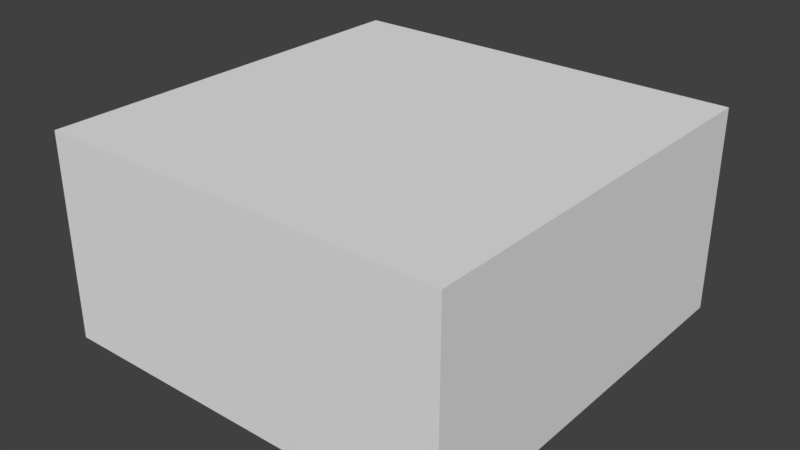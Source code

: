 # Source: simple_room.blend  (saved by Blender 2.79.0; exported with 4.5.12 LTS)
import bpy
from mathutils import Matrix  # noqa: F401  (used for matrix-valued properties, if any)

bpy.ops.wm.read_factory_settings(use_empty=True)
scene = bpy.context.scene
scene.name = 'Scene'

# ---- collections
col_collection_1 = bpy.data.collections.new('Collection 1'); scene.collection.children.link(col_collection_1)

# ---- world
world_world = bpy.data.worlds.new('World'); scene.world = world_world
world_world.color = (0.05088, 0.05088, 0.05088)
world_world.use_sun_shadow = False
world_world.sun_shadow_jitter_overblur = 0.0
world_world.cycles.sampling_method = 'MANUAL'

# ---- meshes
me_plane = bpy.data.meshes.new('Plane')
me_plane.from_pydata([(0.0, -1.0, 0.0), (1.0, -1.0, 0.0), (0.0, 0.0, 0.0), (2.0, -1.0, 0.0), (1.0, 0.0, 0.0), (-2.0, -1.0, 0.0), (-1.0, -1.0, 0.0), (-2.0, 0.0, 0.0), (-1.0, 0.0, 0.0), (2.0, 0.0, 0.0), (1.0, 1.0, 0.0), (-2.0, 1.0, 0.0), (-1.0, 1.0, 0.0), (0.0, 2.0, 0.0), (0.0, 1.0, 0.0), (2.0, 1.0, 0.0), (1.0, 2.0, 0.0), (2.0, 2.0, 0.0), (-1.0, 2.0, 0.0), (0.0, 3.0, 0.0), (1.0, 3.0, 0.0), (2.0, 3.0, 0.0), (-2.0, 2.0, 0.0), (-2.0, 3.0, 0.0), (-1.0, 3.0, 0.0), (-1.0, -1.0, 2.0), (-1.0, 0.0, 2.0), (1.0, -1.0, 2.0), (0.0, 0.0, 2.0), (1.0, 0.0, 2.0), (2.0, 0.0, 2.0), (-2.0, -1.0, 2.0), (-1.0, 1.0, 2.0), (1.0, 1.0, 2.0), (2.0, 1.0, 2.0), (-2.0, 0.0, 2.0), (0.0, 1.0, 2.0), (1.0, 2.0, 2.0), (2.0, 2.0, 2.0), (-1.0, 3.0, 2.0), (0.0, 2.0, 2.0), (-2.0, 2.0, 2.0), (-1.0, 2.0, 2.0), (-2.0, 3.0, 2.0), (-1.0, -1.0, 1.0), (0.0, -1.0, 1.0), (1.0, -1.0, 1.0), (2.0, -1.0, 1.0), (2.0, 0.0, 1.0), (-2.0, -1.0, 1.0), (-2.0, 0.0, 1.0), (-2.0, 1.0, 1.0), (2.0, 1.0, 1.0), (0.0, 3.0, 1.0), (1.0, 3.0, 1.0), (2.0, 2.0, 1.0), (2.0, 3.0, 1.0), (-2.0, 2.0, 1.0), (-2.0, 3.0, 1.0), (-1.0, 3.0, 1.0), (0.0, -1.0, 2.0), (2.0, -1.0, 2.0), (-2.0, 1.0, 2.0), (0.0, 3.0, 2.0), (1.0, 3.0, 2.0), (2.0, 3.0, 2.0)], [], [(6, 0, 2, 8), (0, 1, 4, 2), (1, 3, 9, 4), (5, 6, 8, 7), (8, 2, 14, 12), (2, 4, 10, 14), (4, 9, 15, 10), (7, 8, 12, 11), (12, 14, 13, 18), (14, 10, 16, 13), (10, 15, 17, 16), (11, 12, 18, 22), (18, 13, 19, 24), (13, 16, 20, 19), (16, 17, 21, 20), (22, 18, 24, 23), (25, 26, 28, 60), (60, 28, 29, 27), (27, 29, 30, 61), (31, 35, 26, 25), (26, 32, 36, 28), (28, 36, 33, 29), (29, 33, 34, 30), (35, 62, 32, 26), (32, 42, 40, 36), (36, 40, 37, 33), (33, 37, 38, 34), (62, 41, 42, 32), (42, 39, 63, 40), (40, 63, 64, 37), (37, 64, 65, 38), (41, 43, 39, 42), (20, 21, 56, 54), (22, 23, 58, 57), (0, 6, 44, 45), (3, 1, 46, 47), (9, 3, 47, 48), (19, 20, 54, 53), (23, 24, 59, 58), (15, 9, 48, 52), (5, 7, 50, 49), (17, 15, 52, 55), (1, 0, 45, 46), (6, 5, 49, 44), (7, 11, 51, 50), (21, 17, 55, 56), (24, 19, 53, 59), (11, 22, 57, 51), (44, 49, 31, 25), (54, 56, 65, 64), (52, 48, 30, 34), (57, 58, 43, 41), (50, 51, 62, 35), (45, 44, 25, 60), (58, 59, 39, 43), (55, 52, 34, 38), (46, 45, 60, 27), (51, 57, 41, 62), (47, 46, 27, 61), (59, 53, 63, 39), (48, 47, 61, 30), (53, 54, 64, 63), (49, 50, 35, 31), (56, 55, 38, 65)])
_uv = me_plane.uv_layers.new(name='UVMap')
_uv.uv.foreach_set('vector', [0.0, 0.0, 0.25, 0.0, 0.25, 0.25, 0.0, 0.25, 0.0, 0.0, 0.25, 0.0, 0.25, 0.25, 0.0, 0.25, 0.0, 0.0, 0.25, 0.0, 0.25, 0.25, 0.0, 0.25, 0.0, 0.0, 0.25, 0.0, 0.25, 0.25, 0.0, 0.25, 0.0, 0.0, 0.25, 0.0, 0.25, 0.25, 0.0, 0.25, 0.0, 0.0, 0.25, 0.0, 0.25, 0.25, 0.0, 0.25, 0.0, 0.0, 0.25, 0.0, 0.25, 0.25, 0.0, 0.25, 0.0, 0.0, 0.25, 0.0, 0.25, 0.25, 0.0, 0.25, 0.0, 0.0, 0.25, 0.0, 0.25, 0.25, 0.0, 0.25, 0.0, 0.0, 0.25, 0.0, 0.25, 0.25, 0.0, 0.25, 0.0, 0.0, 0.25, 0.0, 0.25, 0.25, 0.0, 0.25, 0.0, 0.0, 0.25, 0.0, 0.25, 0.25, 0.0, 0.25, 0.0, 0.0, 0.25, 0.0, 0.25, 0.25, 0.0, 0.25, 0.0, 0.0, 0.25, 0.0, 0.25, 0.25, 0.0, 0.25, 0.0, 0.0, 0.25, 0.0, 0.25, 0.25, 0.0, 0.25, 0.0, 0.0, 0.25, 0.0, 0.25, 0.25, 0.0, 0.25, 0.0, 0.0, 0.25, 0.0, 0.25, 0.25, 0.0, 0.25, 0.0, 0.0, 0.25, 0.0, 0.25, 0.25, 0.0, 0.25, 0.0, 0.0, 0.25, 0.0, 0.25, 0.25, 0.0, 0.25, 0.0, 0.0, 0.25, 0.0, 0.25, 0.25, 0.0, 0.25, 0.0, 0.0, 0.25, 0.0, 0.25, 0.25, 0.0, 0.25, 0.0, 0.0, 0.25, 0.0, 0.25, 0.25, 0.0, 0.25, 0.0, 0.0, 0.25, 0.0, 0.25, 0.25, 0.0, 0.25, 0.0, 0.0, 0.25, 0.0, 0.25, 0.25, 0.0, 0.25, 0.0, 0.0, 0.25, 0.0, 0.25, 0.25, 0.0, 0.25, 0.0, 0.0, 0.25, 0.0, 0.25, 0.25, 0.0, 0.25, 0.0, 0.0, 0.25, 0.0, 0.25, 0.25, 0.0, 0.25, 0.0, 0.0, 0.25, 0.0, 0.25, 0.25, 0.0, 0.25, 0.0, 0.0, 0.25, 0.0, 0.25, 0.25, 0.0, 0.25, 0.0, 0.0, 0.25, 0.0, 0.25, 0.25, 0.0, 0.25, 0.0, 0.0, 0.25, 0.0, 0.25, 0.25, 0.0, 0.25, 0.0, 0.0, 0.25, 0.0, 0.25, 0.25, 0.0, 0.25, 0.25, 0.0, 0.25, 0.25, 0.0, 0.25, 0.0, 0.0, 0.25, 0.0, 0.25, 0.25, 0.0, 0.25, 0.0, 0.0, 0.25, 0.0, 0.25, 0.25, 0.0, 0.25, 0.0, 0.0, 0.25, 0.0, 0.25, 0.25, 0.0, 0.25, 0.0, 0.0, 0.0, 0.25, 0.0, 0.0, 0.25, 0.0, 0.25, 0.25, 0.25, 0.0, 0.25, 0.25, 0.0, 0.25, 0.0, 0.0, 0.25, 0.0, 0.25, 0.25, 0.0, 0.25, 0.0, 0.0, 0.0, 0.25, 0.0, 0.0, 0.25, 0.0, 0.25, 0.25, 0.25, 0.0, 0.25, 0.25, 0.0, 0.25, 0.0, 0.0, 0.0, 0.25, 0.0, 0.0, 0.25, 0.0, 0.25, 0.25, 0.25, 0.0, 0.25, 0.25, 0.0, 0.25, 0.0, 0.0, 0.25, 0.0, 0.25, 0.25, 0.0, 0.25, 0.0, 0.0, 0.25, 0.0, 0.25, 0.25, 0.0, 0.25, 0.0, 0.0, 0.0, 0.25, 0.0, 0.0, 0.25, 0.0, 0.25, 0.25, 0.25, 0.0, 0.25, 0.25, 0.0, 0.25, 0.0, 0.0, 0.25, 0.0, 0.25, 0.25, 0.0, 0.25, 0.0, 0.0, 0.25, 0.0, 0.25, 0.25, 0.0, 0.25, 0.0, 0.0, 0.25, 0.0, 0.25, 0.25, 0.0, 0.25, 0.0, 0.0, 0.0, 0.25, 0.0, 0.0, 0.25, 0.0, 0.25, 0.25, 0.25, 0.0, 0.25, 0.25, 0.0, 0.25, 0.0, 0.0, 0.25, 0.0, 0.25, 0.25, 0.0, 0.25, 0.0, 0.0, 0.25, 0.0, 0.25, 0.25, 0.0, 0.25, 0.0, 0.0, 0.25, 0.0, 0.25, 0.25, 0.0, 0.25, 0.0, 0.0, 0.0, 0.25, 0.0, 0.0, 0.25, 0.0, 0.25, 0.25, 0.25, 0.0, 0.25, 0.25, 0.0, 0.25, 0.0, 0.0, 0.25, 0.0, 0.25, 0.25, 0.0, 0.25, 0.0, 0.0, 0.25, 0.0, 0.25, 0.25, 0.0, 0.25, 0.0, 0.0, 0.25, 0.0, 0.25, 0.25, 0.0, 0.25, 0.0, 0.0, 0.0, 0.25, 0.0, 0.0, 0.25, 0.0, 0.25, 0.25, 0.25, 0.0, 0.25, 0.25, 0.0, 0.25, 0.0, 0.0, 0.25, 0.0, 0.25, 0.25, 0.0, 0.25, 0.0, 0.0, 0.0, 0.25, 0.0, 0.0, 0.25, 0.0, 0.25, 0.25])
_ca = me_plane.color_attributes.new('Col', 'BYTE_COLOR', 'CORNER')
_ca.data.foreach_set('color', [0.04971, 0.04971, 0.04971, 1.0, 0.1022, 0.1022, 0.1022, 1.0, 0.7011, 0.7011, 0.7011, 1.0, 0.3663, 0.3663, 0.3663, 1.0, 0.1022, 0.1022, 0.1022, 1.0, 0.04971, 0.04971, 0.04971, 1.0, 0.3663, 0.3663, 0.3663, 1.0, 0.7011, 0.7011, 0.7011, 1.0, 0.04971, 0.04971, 0.04971, 1.0, 0.0, 0.0, 0.0, 1.0, 0.04971, 0.04971, 0.04971, 1.0, 0.3663, 0.3663, 0.3663, 1.0, 0.0, 0.0, 0.0, 1.0, 0.04971, 0.04971, 0.04971, 1.0, 0.3663, 0.3663, 0.3663, 1.0, 0.04971, 0.04971, 0.04971, 1.0, 0.3663, 0.3663, 0.3663, 1.0, 0.7011, 0.7011, 0.7011, 1.0, 1.0, 1.0, 1.0, 1.0, 0.7011, 0.7011, 0.7011, 1.0, 0.7011, 0.7011, 0.7011, 1.0, 0.3663, 0.3663, 0.3663, 1.0, 0.7011, 0.7011, 0.7011, 1.0, 1.0, 1.0, 1.0, 1.0, 0.3663, 0.3663, 0.3663, 1.0, 0.04971, 0.04971, 0.04971, 1.0, 0.1022, 0.1022, 0.1022, 1.0, 0.7011, 0.7011, 0.7011, 1.0, 0.04971, 0.04971, 0.04971, 1.0, 0.3663, 0.3663, 0.3663, 1.0, 0.7011, 0.7011, 0.7011, 1.0, 0.1022, 0.1022, 0.1022, 1.0, 0.7011, 0.7011, 0.7011, 1.0, 1.0, 1.0, 1.0, 1.0, 0.7011, 0.7011, 0.7011, 1.0, 0.3663, 0.3663, 0.3663, 1.0, 1.0, 1.0, 1.0, 1.0, 0.7011, 0.7011, 0.7011, 1.0, 0.3663, 0.3663, 0.3663, 1.0, 0.7011, 0.7011, 0.7011, 1.0, 0.7011, 0.7011, 0.7011, 1.0, 0.1022, 0.1022, 0.1022, 1.0, 0.04971, 0.04971, 0.04971, 1.0, 0.3663, 0.3663, 0.3663, 1.0, 0.1022, 0.1022, 0.1022, 1.0, 0.7011, 0.7011, 0.7011, 1.0, 0.3663, 0.3663, 0.3663, 1.0, 0.04971, 0.04971, 0.04971, 1.0, 0.3663, 0.3663, 0.3663, 1.0, 0.7011, 0.7011, 0.7011, 1.0, 0.1022, 0.1022, 0.1022, 1.0, 0.04971, 0.04971, 0.04971, 1.0, 0.7011, 0.7011, 0.7011, 1.0, 0.3663, 0.3663, 0.3663, 1.0, 0.04971, 0.04971, 0.04971, 1.0, 0.1022, 0.1022, 0.1022, 1.0, 0.3663, 0.3663, 0.3663, 1.0, 0.04971, 0.04971, 0.04971, 1.0, 0.0, 0.0, 0.0, 1.0, 0.04971, 0.04971, 0.04971, 1.0, 0.04971, 0.04971, 0.04971, 1.0, 0.3663, 0.3663, 0.3663, 1.0, 0.04971, 0.04971, 0.04971, 1.0, 0.0, 0.0, 0.0, 1.0, 0.04971, 0.04971, 0.04971, 1.0, 0.3663, 0.3663, 0.3663, 1.0, 0.7011, 0.7011, 0.7011, 1.0, 0.1022, 0.1022, 0.1022, 1.0, 0.1022, 0.1022, 0.1022, 1.0, 0.7011, 0.7011, 0.7011, 1.0, 0.3663, 0.3663, 0.3663, 1.0, 0.04971, 0.04971, 0.04971, 1.0, 0.04971, 0.04971, 0.04971, 1.0, 0.3663, 0.3663, 0.3663, 1.0, 0.04971, 0.04971, 0.04971, 1.0, 0.0, 0.0, 0.0, 1.0, 0.0, 0.0, 0.0, 1.0, 0.04971, 0.04971, 0.04971, 1.0, 0.3663, 0.3663, 0.3663, 1.0, 0.04971, 0.04971, 0.04971, 1.0, 0.3663, 0.3663, 0.3663, 1.0, 0.7011, 0.7011, 0.7011, 1.0, 1.0, 1.0, 1.0, 1.0, 0.7011, 0.7011, 0.7011, 1.0, 0.7011, 0.7011, 0.7011, 1.0, 1.0, 1.0, 1.0, 1.0, 0.7011, 0.7011, 0.7011, 1.0, 0.3663, 0.3663, 0.3663, 1.0, 0.3663, 0.3663, 0.3663, 1.0, 0.7011, 0.7011, 0.7011, 1.0, 0.1022, 0.1022, 0.1022, 1.0, 0.04971, 0.04971, 0.04971, 1.0, 0.04971, 0.04971, 0.04971, 1.0, 0.1022, 0.1022, 0.1022, 1.0, 0.7011, 0.7011, 0.7011, 1.0, 0.3663, 0.3663, 0.3663, 1.0, 0.7011, 0.7011, 0.7011, 1.0, 0.3663, 0.3663, 0.3663, 1.0, 0.7011, 0.7011, 0.7011, 1.0, 1.0, 1.0, 1.0, 1.0, 1.0, 1.0, 1.0, 1.0, 0.7011, 0.7011, 0.7011, 1.0, 0.3663, 0.3663, 0.3663, 1.0, 0.7011, 0.7011, 0.7011, 1.0, 0.7011, 0.7011, 0.7011, 1.0, 0.3663, 0.3663, 0.3663, 1.0, 0.04971, 0.04971, 0.04971, 1.0, 0.1022, 0.1022, 0.1022, 1.0, 0.1022, 0.1022, 0.1022, 1.0, 0.04971, 0.04971, 0.04971, 1.0, 0.3663, 0.3663, 0.3663, 1.0, 0.7011, 0.7011, 0.7011, 1.0, 0.3663, 0.3663, 0.3663, 1.0, 0.04971, 0.04971, 0.04971, 1.0, 0.1022, 0.1022, 0.1022, 1.0, 0.7011, 0.7011, 0.7011, 1.0, 0.7011, 0.7011, 0.7011, 1.0, 0.1022, 0.1022, 0.1022, 1.0, 0.04971, 0.04971, 0.04971, 1.0, 0.3663, 0.3663, 0.3663, 1.0, 0.3663, 0.3663, 0.3663, 1.0, 0.04971, 0.04971, 0.04971, 1.0, 0.0, 0.0, 0.0, 1.0, 0.04971, 0.04971, 0.04971, 1.0, 0.04971, 0.04971, 0.04971, 1.0, 0.0, 0.0, 0.0, 1.0, 0.04971, 0.04971, 0.04971, 1.0, 0.3663, 0.3663, 0.3663, 1.0, 0.04971, 0.04971, 0.04971, 1.0, 0.0, 0.0, 0.0, 1.0, 0.006049, 0.006049, 0.006049, 1.0, 0.1022, 0.1022, 0.1022, 1.0, 0.04971, 0.04971, 0.04971, 1.0, 0.0, 0.0, 0.0, 1.0, 0.006049, 0.006049, 0.006049, 1.0, 0.1022, 0.1022, 0.1022, 1.0, 0.1022, 0.1022, 0.1022, 1.0, 0.04971, 0.04971, 0.04971, 1.0, 0.1022, 0.1022, 0.1022, 1.0, 0.1946, 0.1946, 0.1946, 1.0, 0.0, 0.0, 0.0, 1.0, 0.04971, 0.04971, 0.04971, 1.0, 0.1022, 0.1022, 0.1022, 1.0, 0.006049, 0.006049, 0.006049, 1.0, 0.04971, 0.04971, 0.04971, 1.0, 0.0, 0.0, 0.0, 1.0, 0.006049, 0.006049, 0.006049, 1.0, 0.1022, 0.1022, 0.1022, 1.0, 0.1022, 0.1022, 0.1022, 1.0, 0.04971, 0.04971, 0.04971, 1.0, 0.1022, 0.1022, 0.1022, 1.0, 0.1946, 0.1946, 0.1946, 1.0, 0.0, 0.0, 0.0, 1.0, 0.04971, 0.04971, 0.04971, 1.0, 0.1022, 0.1022, 0.1022, 1.0, 0.006049, 0.006049, 0.006049, 1.0, 0.1022, 0.1022, 0.1022, 1.0, 0.04971, 0.04971, 0.04971, 1.0, 0.1022, 0.1022, 0.1022, 1.0, 0.1946, 0.1946, 0.1946, 1.0, 0.0, 0.0, 0.0, 1.0, 0.04971, 0.04971, 0.04971, 1.0, 0.1022, 0.1022, 0.1022, 1.0, 0.006049, 0.006049, 0.006049, 1.0, 0.04971, 0.04971, 0.04971, 1.0, 0.1022, 0.1022, 0.1022, 1.0, 0.1946, 0.1946, 0.1946, 1.0, 0.1022, 0.1022, 0.1022, 1.0, 0.04971, 0.04971, 0.04971, 1.0, 0.1022, 0.1022, 0.1022, 1.0, 0.1946, 0.1946, 0.1946, 1.0, 0.1022, 0.1022, 0.1022, 1.0, 0.04971, 0.04971, 0.04971, 1.0, 0.0, 0.0, 0.0, 1.0, 0.006049, 0.006049, 0.006049, 1.0, 0.1022, 0.1022, 0.1022, 1.0, 0.04971, 0.04971, 0.04971, 1.0, 0.1022, 0.1022, 0.1022, 1.0, 0.1946, 0.1946, 0.1946, 1.0, 0.1022, 0.1022, 0.1022, 1.0, 0.0, 0.0, 0.0, 1.0, 0.04971, 0.04971, 0.04971, 1.0, 0.1022, 0.1022, 0.1022, 1.0, 0.006049, 0.006049, 0.006049, 1.0, 0.04971, 0.04971, 0.04971, 1.0, 0.1022, 0.1022, 0.1022, 1.0, 0.1946, 0.1946, 0.1946, 1.0, 0.1022, 0.1022, 0.1022, 1.0, 0.1022, 0.1022, 0.1022, 1.0, 0.04971, 0.04971, 0.04971, 1.0, 0.1022, 0.1022, 0.1022, 1.0, 0.1946, 0.1946, 0.1946, 1.0, 0.1022, 0.1022, 0.1022, 1.0, 0.006049, 0.006049, 0.006049, 1.0, 0.0, 0.0, 0.0, 1.0, 0.04971, 0.04971, 0.04971, 1.0, 0.1022, 0.1022, 0.1022, 1.0, 0.006049, 0.006049, 0.006049, 1.0, 0.0, 0.0, 0.0, 1.0, 0.04971, 0.04971, 0.04971, 1.0, 0.1946, 0.1946, 0.1946, 1.0, 0.1022, 0.1022, 0.1022, 1.0, 0.04971, 0.04971, 0.04971, 1.0, 0.1022, 0.1022, 0.1022, 1.0, 0.1022, 0.1022, 0.1022, 1.0, 0.006049, 0.006049, 0.006049, 1.0, 0.0, 0.0, 0.0, 1.0, 0.04971, 0.04971, 0.04971, 1.0, 0.1022, 0.1022, 0.1022, 1.0, 0.1946, 0.1946, 0.1946, 1.0, 0.1022, 0.1022, 0.1022, 1.0, 0.04971, 0.04971, 0.04971, 1.0, 0.1946, 0.1946, 0.1946, 1.0, 0.1022, 0.1022, 0.1022, 1.0, 0.04971, 0.04971, 0.04971, 1.0, 0.1022, 0.1022, 0.1022, 1.0, 0.006049, 0.006049, 0.006049, 1.0, 0.1022, 0.1022, 0.1022, 1.0, 0.04971, 0.04971, 0.04971, 1.0, 0.0, 0.0, 0.0, 1.0, 0.1022, 0.1022, 0.1022, 1.0, 0.1946, 0.1946, 0.1946, 1.0, 0.1022, 0.1022, 0.1022, 1.0, 0.04971, 0.04971, 0.04971, 1.0, 0.1022, 0.1022, 0.1022, 1.0, 0.1946, 0.1946, 0.1946, 1.0, 0.1022, 0.1022, 0.1022, 1.0, 0.04971, 0.04971, 0.04971, 1.0, 0.1946, 0.1946, 0.1946, 1.0, 0.1022, 0.1022, 0.1022, 1.0, 0.04971, 0.04971, 0.04971, 1.0, 0.1022, 0.1022, 0.1022, 1.0, 0.006049, 0.006049, 0.006049, 1.0, 0.1022, 0.1022, 0.1022, 1.0, 0.04971, 0.04971, 0.04971, 1.0, 0.0, 0.0, 0.0, 1.0, 0.1022, 0.1022, 0.1022, 1.0, 0.1946, 0.1946, 0.1946, 1.0, 0.1022, 0.1022, 0.1022, 1.0, 0.04971, 0.04971, 0.04971, 1.0, 0.1022, 0.1022, 0.1022, 1.0, 0.006049, 0.006049, 0.006049, 1.0, 0.0, 0.0, 0.0, 1.0, 0.04971, 0.04971, 0.04971, 1.0, 0.1946, 0.1946, 0.1946, 1.0, 0.1022, 0.1022, 0.1022, 1.0, 0.04971, 0.04971, 0.04971, 1.0, 0.1022, 0.1022, 0.1022, 1.0, 0.006049, 0.006049, 0.006049, 1.0, 0.1022, 0.1022, 0.1022, 1.0, 0.04971, 0.04971, 0.04971, 1.0, 0.0, 0.0, 0.0, 1.0, 0.006049, 0.006049, 0.006049, 1.0, 0.1022, 0.1022, 0.1022, 1.0, 0.04971, 0.04971, 0.04971, 1.0, 0.0, 0.0, 0.0, 1.0])
me_plane.use_remesh_preserve_volume = False
me_plane.use_remesh_preserve_attributes = False
me_plane.use_mirror_vertex_groups = False
me_plane.update()

# ---- objects
ob_empty_001 = bpy.data.objects.new('Empty.001', None)
ob_empty = bpy.data.objects.new('Empty', None)
ob_plane = bpy.data.objects.new('Plane', me_plane)

# ---- transforms, parenting, visibility, modifiers, constraints
ob_empty_001.location = (0.0, 1.0, 1.0)
ob_empty_001.empty_display_type = 'ARROWS'
ob_empty_001.empty_image_offset = (0.0, 0.0)
ob_empty_001.lineart.crease_threshold = 0.0
ob_empty.location = (0.0, 1.0, 1.0)
ob_empty.empty_display_type = 'SPHERE'
ob_empty.empty_display_size = 3.0
ob_empty.empty_image_offset = (0.0, 0.0)
ob_empty.lineart.crease_threshold = 0.0
ob_plane.location = (0.0, 0.0, 0.0)
ob_plane.lineart.crease_threshold = 0.0

# ---- collection membership
col_collection_1.objects.link(ob_empty_001)
col_collection_1.objects.link(ob_empty)
col_collection_1.objects.link(ob_plane)

# ---- scene / render settings (as saved in the file)
scene.frame_start = 1; scene.frame_end = 250; scene.frame_set(1)
scene.render.engine = 'BLENDER_EEVEE_NEXT'
scene.render.resolution_percentage = 50
scene.render.dither_intensity = 0.0
scene.cycles.use_denoising = False
scene.cycles.samples = 128
scene.cycles.sampling_pattern = 'TABULATED_SOBOL'
scene.cycles.use_adaptive_sampling = False
scene.cycles.use_light_tree = False
scene.cycles.blur_glossy = 0.0
scene.cycles.sample_clamp_indirect = 0.0
scene.view_settings.view_transform = 'Standard'
bpy.context.view_layer.update()

# ---- added for rendering (the .blend has no active camera and no usable light): camera, sun
cam_auto = bpy.data.cameras.new('AutoCamera')
cam_auto.lens = 50.0
cam_auto.sensor_width = 36.0
cam_auto.clip_end = 1000.0
ob_auto_camera = bpy.data.objects.new('AutoCamera', cam_auto)
scene.collection.objects.link(ob_auto_camera)
ob_auto_camera.location = (5.55135, -5.66162, 5.44108)
ob_auto_camera.rotation_euler = (1.09748, -7.21219e-08, 0.694738)
scene.camera = ob_auto_camera
light_auto_sun = bpy.data.lights.new('AutoSun', 'SUN')
light_auto_sun.energy = 3.0
light_auto_sun.angle = 0.0523599
ob_auto_sun = bpy.data.objects.new('AutoSun', light_auto_sun)
scene.collection.objects.link(ob_auto_sun)
ob_auto_sun.rotation_euler = (0.872665, 0.174533, 0.523599)
bpy.context.view_layer.update()
